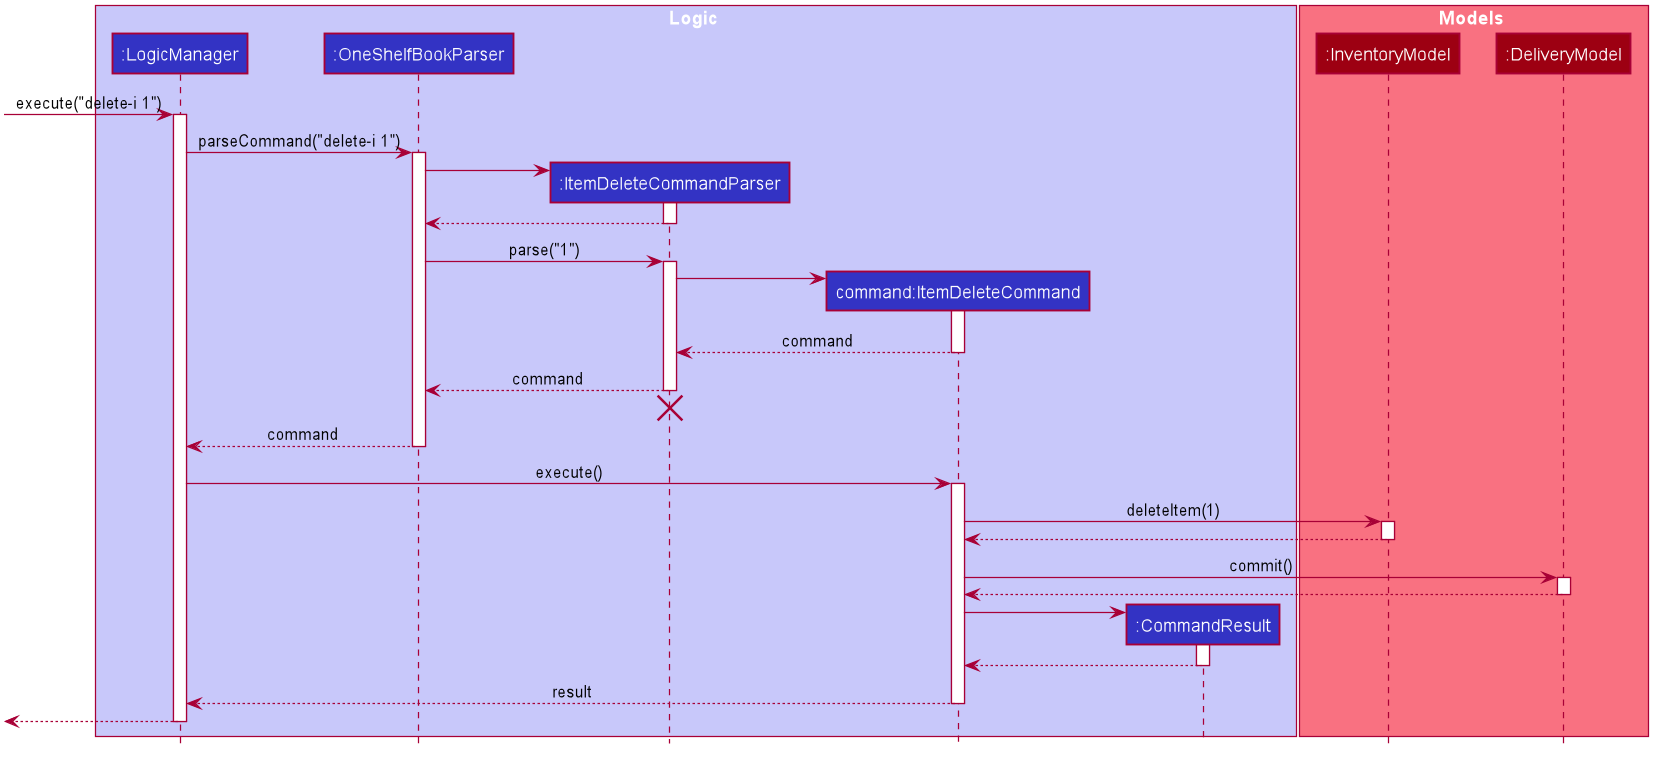

The diagram above was rendered by PlantUML. Its source (embedded in the PNG):
@startuml








skinparam BackgroundColor #FFFFFFF

skinparam Shadowing false

skinparam Class {
    FontColor #FFFFFF
    BorderThickness 1
    BorderColor #FFFFFF
    StereotypeFontColor #FFFFFF
    FontName Arial
}

skinparam Actor {
    BorderColor #000000
    Color #000000
    FontName Arial
}

skinparam Sequence {
    MessageAlign center
    BoxFontSize 15
    BoxPadding 0
    BoxFontColor #FFFFFF
    FontName Arial
}

skinparam Participant {
    FontColor #FFFFFFF
    Padding 20
}

skinparam MinClassWidth 50
skinparam ParticipantPadding 10
skinparam Shadowing false
skinparam DefaultTextAlignment center
skinparam packageStyle Rectangle

hide footbox
hide members
hide circle

box Logic #C8C8FA
participant ":LogicManager" as LogicManager #3333C4
participant ":OneShelfBookParser" as AddressBookParser #3333C4
participant ":ItemDeleteCommandParser" as DeleteCommandParser #3333C4
participant "command:ItemDeleteCommand" as DeleteCommand #3333C4
participant ":CommandResult" as CommandResult #3333C4
end box

box Models #F97181
participant ":InventoryModel" as Model #9D0012
participant ":DeliveryModel" as ModelManager #9D0012
end box

[-> LogicManager : execute("delete-i 1")
activate LogicManager

LogicManager -> AddressBookParser : parseCommand("delete-i 1")
activate AddressBookParser

create DeleteCommandParser
AddressBookParser -> DeleteCommandParser

activate DeleteCommandParser
DeleteCommandParser --> AddressBookParser

deactivate DeleteCommandParser

AddressBookParser -> DeleteCommandParser : parse("1")
activate DeleteCommandParser

create DeleteCommand
DeleteCommandParser -> DeleteCommand
activate DeleteCommand

DeleteCommand --> DeleteCommandParser : command
deactivate DeleteCommand

DeleteCommandParser --> AddressBookParser : command
deactivate DeleteCommandParser
DeleteCommandParser -[hidden]-> AddressBookParser
destroy DeleteCommandParser

AddressBookParser --> LogicManager : command
deactivate AddressBookParser

LogicManager -> DeleteCommand : execute()
activate DeleteCommand

DeleteCommand -> Model : deleteItem(1)
activate Model

Model --> DeleteCommand
deactivate Model

DeleteCommand -> ModelManager : commit()
activate ModelManager

ModelManager --> DeleteCommand
deactivate ModelManager

create CommandResult
DeleteCommand -> CommandResult
activate CommandResult

CommandResult --> DeleteCommand
deactivate CommandResult

DeleteCommand --> LogicManager : result
deactivate DeleteCommand

[<--LogicManager
deactivate LogicManager
@enduml